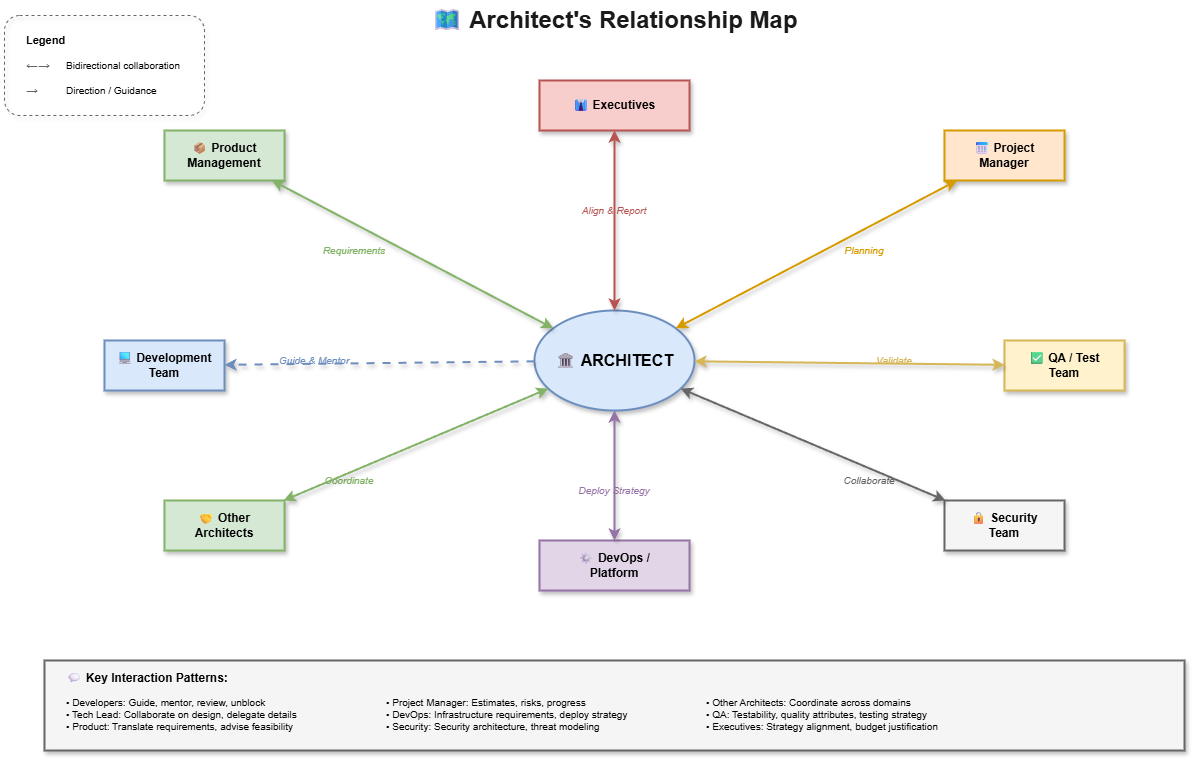

The diagram above was exported from draw.io. Its source (the exported page's mxGraphModel, read from the mxfile embedded in the PNG):
<mxGraphModel dx="1186" dy="635" grid="1" gridSize="10" guides="1" tooltips="1" connect="1" arrows="1" fold="1" page="1" pageScale="1" pageWidth="1600" pageHeight="900" math="0" shadow="0">
  <root>
    <mxCell id="0" />
    <mxCell id="1" parent="0" />
    <mxCell id="title" value="🗺 Architect's Relationship Map" style="text;html=1;strokeColor=none;fillColor=none;align=center;verticalAlign=middle;whiteSpace=wrap;rounded=0;fontSize=24;fontStyle=1;fontColor=#1a1a1a;" parent="1" vertex="1">
      <mxGeometry x="450" y="20" width="400" height="40" as="geometry" />
    </mxCell>
    <mxCell id="architect" value="🏛 ARCHITECT" style="ellipse;whiteSpace=wrap;html=1;fillColor=#dae8fc;strokeColor=#6c8ebf;fontSize=16;fontStyle=1;shadow=1;strokeWidth=2;" parent="1" vertex="1">
      <mxGeometry x="570" y="330" width="160" height="100" as="geometry" />
    </mxCell>
    <mxCell id="executives" value="👔 Executives" style="rounded=0;whiteSpace=wrap;html=1;fillColor=#f8cecc;strokeColor=#b85450;fontSize=12;fontStyle=1;shadow=1;strokeWidth=2;" parent="1" vertex="1">
      <mxGeometry x="575" y="100" width="150" height="50" as="geometry" />
    </mxCell>
    <mxCell id="exec-action" value="Align &amp; Report" style="text;html=1;strokeColor=none;fillColor=none;align=center;verticalAlign=middle;whiteSpace=wrap;rounded=0;fontSize=10;fontStyle=2;fontColor=#b85450;" parent="1" vertex="1">
      <mxGeometry x="600" y="220" width="100" height="20" as="geometry" />
    </mxCell>
    <mxCell id="exec-line" style="rounded=0;html=1;strokeColor=#b85450;strokeWidth=2;endArrow=classic;startArrow=classic;jumpStyle=arc;jumpSize=10;shadow=1;" parent="1" source="executives" target="architect" edge="1">
      <mxGeometry relative="1" as="geometry" />
    </mxCell>
    <mxCell id="product" value="📦 Product&#10;Management" style="rounded=0;whiteSpace=wrap;html=1;fillColor=#d5e8d4;strokeColor=#82b366;fontSize=12;fontStyle=1;shadow=1;strokeWidth=2;" parent="1" vertex="1">
      <mxGeometry x="200" y="150" width="120" height="50" as="geometry" />
    </mxCell>
    <mxCell id="product-action" value="Requirements" style="text;html=1;strokeColor=none;fillColor=none;align=center;verticalAlign=middle;whiteSpace=wrap;rounded=0;fontSize=10;fontStyle=2;fontColor=#82b366;" parent="1" vertex="1">
      <mxGeometry x="350" y="260" width="80" height="20" as="geometry" />
    </mxCell>
    <mxCell id="product-line" style="rounded=0;html=1;strokeColor=#82b366;strokeWidth=2;endArrow=classic;startArrow=classic;jumpStyle=arc;jumpSize=10;shadow=1;" parent="1" source="product" target="architect" edge="1">
      <mxGeometry relative="1" as="geometry" />
    </mxCell>
    <mxCell id="pm" value="📅 Project&#10;Manager" style="rounded=0;whiteSpace=wrap;html=1;fillColor=#ffe6cc;strokeColor=#d79b00;fontSize=12;fontStyle=1;shadow=1;strokeWidth=2;" parent="1" vertex="1">
      <mxGeometry x="980" y="150" width="120" height="50" as="geometry" />
    </mxCell>
    <mxCell id="pm-action" value="Planning" style="text;html=1;strokeColor=none;fillColor=none;align=center;verticalAlign=middle;whiteSpace=wrap;rounded=0;fontSize=10;fontStyle=2;fontColor=#d79b00;" parent="1" vertex="1">
      <mxGeometry x="870" y="260" width="60" height="20" as="geometry" />
    </mxCell>
    <mxCell id="pm-line" style="rounded=0;html=1;strokeColor=#d79b00;strokeWidth=2;endArrow=classic;startArrow=classic;jumpStyle=arc;jumpSize=10;shadow=1;" parent="1" source="pm" target="architect" edge="1">
      <mxGeometry relative="1" as="geometry" />
    </mxCell>
    <mxCell id="devteam" value="💻 Development&#10;Team" style="rounded=0;whiteSpace=wrap;html=1;fillColor=#dae8fc;strokeColor=#6c8ebf;fontSize=12;fontStyle=1;shadow=1;strokeWidth=2;" parent="1" vertex="1">
      <mxGeometry x="140" y="360" width="120" height="50" as="geometry" />
    </mxCell>
    <mxCell id="dev-action" value="Guide &amp; Mentor" style="text;html=1;strokeColor=none;fillColor=none;align=center;verticalAlign=middle;whiteSpace=wrap;rounded=0;fontSize=10;fontStyle=2;fontColor=#6c8ebf;" parent="1" vertex="1">
      <mxGeometry x="310" y="370" width="80" height="20" as="geometry" />
    </mxCell>
    <mxCell id="dev-line" style="rounded=0;html=1;strokeColor=#6c8ebf;strokeWidth=2;endArrow=classic;jumpStyle=arc;jumpSize=10;shadow=1;flowAnimation=1" parent="1" source="architect" target="devteam" edge="1">
      <mxGeometry relative="1" as="geometry" />
    </mxCell>
    <mxCell id="devops" value="⚙ DevOps /&#10;Platform" style="rounded=0;whiteSpace=wrap;html=1;fillColor=#e1d5e7;strokeColor=#9673a6;fontSize=12;fontStyle=1;shadow=1;strokeWidth=2;" parent="1" vertex="1">
      <mxGeometry x="575" y="560" width="150" height="50" as="geometry" />
    </mxCell>
    <mxCell id="devops-action" value="Deploy Strategy" style="text;html=1;strokeColor=none;fillColor=none;align=center;verticalAlign=middle;whiteSpace=wrap;rounded=0;fontSize=10;fontStyle=2;fontColor=#9673a6;" parent="1" vertex="1">
      <mxGeometry x="600" y="500" width="100" height="20" as="geometry" />
    </mxCell>
    <mxCell id="devops-line" style="rounded=0;html=1;strokeColor=#9673a6;strokeWidth=2;endArrow=classic;startArrow=classic;jumpStyle=arc;jumpSize=10;shadow=1;" parent="1" source="architect" target="devops" edge="1">
      <mxGeometry relative="1" as="geometry" />
    </mxCell>
    <mxCell id="qa" value="✅ QA / Test&#10;Team" style="rounded=0;whiteSpace=wrap;html=1;fillColor=#fff2cc;strokeColor=#d6b656;fontSize=12;fontStyle=1;shadow=1;strokeWidth=2;" parent="1" vertex="1">
      <mxGeometry x="1040" y="360" width="120" height="50" as="geometry" />
    </mxCell>
    <mxCell id="qa-action" value="Validate" style="text;html=1;strokeColor=none;fillColor=none;align=center;verticalAlign=middle;whiteSpace=wrap;rounded=0;fontSize=10;fontStyle=2;fontColor=#d6b656;" parent="1" vertex="1">
      <mxGeometry x="900" y="370" width="60" height="20" as="geometry" />
    </mxCell>
    <mxCell id="qa-line" style="rounded=0;html=1;strokeColor=#d6b656;strokeWidth=2;endArrow=classic;startArrow=classic;jumpStyle=arc;jumpSize=10;shadow=1;" parent="1" source="architect" target="qa" edge="1">
      <mxGeometry relative="1" as="geometry" />
    </mxCell>
    <mxCell id="other-arch" value="🤝 Other&#10;Architects" style="rounded=0;whiteSpace=wrap;html=1;fillColor=#d5e8d4;strokeColor=#82b366;fontSize=12;fontStyle=1;shadow=1;strokeWidth=2;" parent="1" vertex="1">
      <mxGeometry x="200" y="520" width="120" height="50" as="geometry" />
    </mxCell>
    <mxCell id="arch-action" value="Coordinate" style="text;html=1;strokeColor=none;fillColor=none;align=center;verticalAlign=middle;whiteSpace=wrap;rounded=0;fontSize=10;fontStyle=2;fontColor=#82b366;" parent="1" vertex="1">
      <mxGeometry x="350" y="490" width="70" height="20" as="geometry" />
    </mxCell>
    <mxCell id="arch-line" style="rounded=0;html=1;strokeColor=#82b366;strokeWidth=2;endArrow=classic;startArrow=classic;jumpStyle=arc;jumpSize=10;shadow=1;" parent="1" source="architect" target="other-arch" edge="1">
      <mxGeometry relative="1" as="geometry" />
    </mxCell>
    <mxCell id="security" value="🔒 Security&#10;Team" style="rounded=0;whiteSpace=wrap;html=1;fillColor=#f5f5f5;strokeColor=#666666;fontSize=12;fontStyle=1;shadow=1;strokeWidth=2;" parent="1" vertex="1">
      <mxGeometry x="980" y="520" width="120" height="50" as="geometry" />
    </mxCell>
    <mxCell id="sec-action" value="Collaborate" style="text;html=1;strokeColor=none;fillColor=none;align=center;verticalAlign=middle;whiteSpace=wrap;rounded=0;fontSize=10;fontStyle=2;fontColor=#666666;" parent="1" vertex="1">
      <mxGeometry x="870" y="490" width="70" height="20" as="geometry" />
    </mxCell>
    <mxCell id="sec-line" style="rounded=0;html=1;strokeColor=#666666;strokeWidth=2;endArrow=classic;startArrow=classic;jumpStyle=arc;jumpSize=10;shadow=1;" parent="1" source="architect" target="security" edge="1">
      <mxGeometry relative="1" as="geometry" />
    </mxCell>
    <mxCell id="legend-box" value="" style="rounded=1;whiteSpace=wrap;html=1;fillColor=none;strokeColor=#666666;strokeWidth=1;dashed=1;shadow=1;" parent="1" vertex="1">
      <mxGeometry x="40" y="35" width="200" height="100" as="geometry" />
    </mxCell>
    <mxCell id="legend-title" value="Legend" style="text;html=1;strokeColor=none;fillColor=none;align=left;verticalAlign=middle;whiteSpace=wrap;rounded=0;fontSize=11;fontStyle=1;" parent="1" vertex="1">
      <mxGeometry x="60" y="50" width="60" height="20" as="geometry" />
    </mxCell>
    <mxCell id="legend-bidir" value="←→" style="text;html=1;strokeColor=none;fillColor=none;align=left;verticalAlign=middle;whiteSpace=wrap;rounded=0;fontSize=12;fontColor=#666666;" parent="1" vertex="1">
      <mxGeometry x="60" y="75" width="40" height="20" as="geometry" />
    </mxCell>
    <mxCell id="legend-bidir-text" value="Bidirectional collaboration" style="text;html=1;strokeColor=none;fillColor=none;align=left;verticalAlign=middle;whiteSpace=wrap;rounded=0;fontSize=10;" parent="1" vertex="1">
      <mxGeometry x="100" y="75" width="140" height="20" as="geometry" />
    </mxCell>
    <mxCell id="legend-dir" value="→" style="text;html=1;strokeColor=none;fillColor=none;align=left;verticalAlign=middle;whiteSpace=wrap;rounded=0;fontSize=12;fontColor=#666666;" parent="1" vertex="1">
      <mxGeometry x="60" y="100" width="40" height="20" as="geometry" />
    </mxCell>
    <mxCell id="legend-dir-text" value="Direction / Guidance" style="text;html=1;strokeColor=none;fillColor=none;align=left;verticalAlign=middle;whiteSpace=wrap;rounded=0;fontSize=10;" parent="1" vertex="1">
      <mxGeometry x="100" y="100" width="140" height="20" as="geometry" />
    </mxCell>
    <mxCell id="pattern-box" value="" style="rounded=0;whiteSpace=wrap;html=1;fillColor=#f5f5f5;strokeColor=#666666;strokeWidth=2;shadow=1;" parent="1" vertex="1">
      <mxGeometry x="80" y="680" width="1140" height="90" as="geometry" />
    </mxCell>
    <mxCell id="pattern-title" value="💬 Key Interaction Patterns:" style="text;html=1;strokeColor=none;fillColor=none;align=left;verticalAlign=middle;whiteSpace=wrap;rounded=0;fontSize=12;fontStyle=1;" parent="1" vertex="1">
      <mxGeometry x="100" y="685" width="200" height="25" as="geometry" />
    </mxCell>
    <mxCell id="pattern-1" value="• Developers: Guide, mentor, review, unblock&#10;• Tech Lead: Collaborate on design, delegate details&#10;• Product: Translate requirements, advise feasibility" style="text;html=1;strokeColor=none;fillColor=none;align=left;verticalAlign=top;whiteSpace=wrap;rounded=0;fontSize=10;" parent="1" vertex="1">
      <mxGeometry x="100" y="710" width="280" height="55" as="geometry" />
    </mxCell>
    <mxCell id="pattern-2" value="• Project Manager: Estimates, risks, progress&#10;• DevOps: Infrastructure requirements, deploy strategy&#10;• Security: Security architecture, threat modeling" style="text;html=1;strokeColor=none;fillColor=none;align=left;verticalAlign=top;whiteSpace=wrap;rounded=0;fontSize=10;" parent="1" vertex="1">
      <mxGeometry x="420" y="710" width="280" height="55" as="geometry" />
    </mxCell>
    <mxCell id="pattern-3" value="• Other Architects: Coordinate across domains&#10;• QA: Testability, quality attributes, testing strategy&#10;• Executives: Strategy alignment, budget justification" style="text;html=1;strokeColor=none;fillColor=none;align=left;verticalAlign=top;whiteSpace=wrap;rounded=0;fontSize=10;" parent="1" vertex="1">
      <mxGeometry x="740" y="710" width="280" height="55" as="geometry" />
    </mxCell>
  </root>
</mxGraphModel>